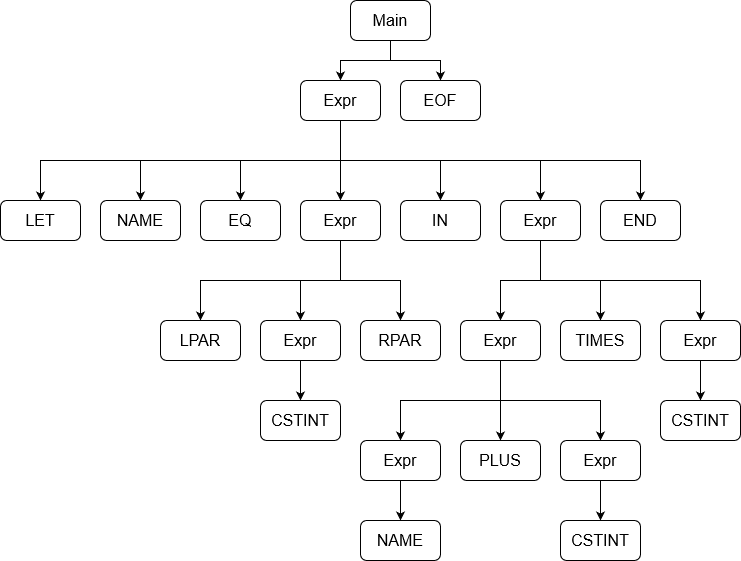

The diagram above was exported from draw.io. Its source (the exported page's mxGraphModel, read from the mxfile embedded in the PNG):
<mxGraphModel dx="1877" dy="600" grid="1" gridSize="10" guides="1" tooltips="1" connect="1" arrows="1" fold="1" page="1" pageScale="1" pageWidth="827" pageHeight="1169" math="0" shadow="0">
  <root>
    <mxCell id="0" />
    <mxCell id="1" parent="0" />
    <mxCell id="7bE0xXxaMycv3aF02YR--14" style="edgeStyle=orthogonalEdgeStyle;rounded=0;orthogonalLoop=1;jettySize=auto;html=1;exitX=0.5;exitY=1;exitDx=0;exitDy=0;entryX=0.5;entryY=0;entryDx=0;entryDy=0;" edge="1" parent="1" source="7bE0xXxaMycv3aF02YR--2" target="7bE0xXxaMycv3aF02YR--4">
      <mxGeometry relative="1" as="geometry" />
    </mxCell>
    <mxCell id="7bE0xXxaMycv3aF02YR--15" style="edgeStyle=orthogonalEdgeStyle;rounded=0;orthogonalLoop=1;jettySize=auto;html=1;exitX=0.5;exitY=1;exitDx=0;exitDy=0;entryX=0.5;entryY=0;entryDx=0;entryDy=0;" edge="1" parent="1" source="7bE0xXxaMycv3aF02YR--2" target="7bE0xXxaMycv3aF02YR--5">
      <mxGeometry relative="1" as="geometry" />
    </mxCell>
    <mxCell id="7bE0xXxaMycv3aF02YR--2" value="&lt;font style=&quot;font-size: 16px;&quot;&gt;Main&lt;/font&gt;" style="rounded=1;whiteSpace=wrap;html=1;" vertex="1" parent="1">
      <mxGeometry x="330" y="120" width="80" height="40" as="geometry" />
    </mxCell>
    <mxCell id="7bE0xXxaMycv3aF02YR--4" value="&lt;font style=&quot;font-size: 16px;&quot;&gt;EOF&lt;/font&gt;" style="rounded=1;whiteSpace=wrap;html=1;" vertex="1" parent="1">
      <mxGeometry x="380" y="200" width="80" height="40" as="geometry" />
    </mxCell>
    <mxCell id="7bE0xXxaMycv3aF02YR--16" style="edgeStyle=orthogonalEdgeStyle;rounded=0;orthogonalLoop=1;jettySize=auto;html=1;exitX=0.5;exitY=1;exitDx=0;exitDy=0;entryX=0.5;entryY=0;entryDx=0;entryDy=0;" edge="1" parent="1" source="7bE0xXxaMycv3aF02YR--5" target="7bE0xXxaMycv3aF02YR--12">
      <mxGeometry relative="1" as="geometry" />
    </mxCell>
    <mxCell id="7bE0xXxaMycv3aF02YR--17" style="edgeStyle=orthogonalEdgeStyle;rounded=0;orthogonalLoop=1;jettySize=auto;html=1;exitX=0.5;exitY=1;exitDx=0;exitDy=0;entryX=0.5;entryY=0;entryDx=0;entryDy=0;" edge="1" parent="1" source="7bE0xXxaMycv3aF02YR--5" target="7bE0xXxaMycv3aF02YR--11">
      <mxGeometry relative="1" as="geometry" />
    </mxCell>
    <mxCell id="7bE0xXxaMycv3aF02YR--18" style="edgeStyle=orthogonalEdgeStyle;rounded=0;orthogonalLoop=1;jettySize=auto;html=1;exitX=0.5;exitY=1;exitDx=0;exitDy=0;entryX=0.5;entryY=0;entryDx=0;entryDy=0;" edge="1" parent="1" source="7bE0xXxaMycv3aF02YR--5" target="7bE0xXxaMycv3aF02YR--6">
      <mxGeometry relative="1" as="geometry" />
    </mxCell>
    <mxCell id="7bE0xXxaMycv3aF02YR--19" style="edgeStyle=orthogonalEdgeStyle;rounded=0;orthogonalLoop=1;jettySize=auto;html=1;exitX=0.5;exitY=1;exitDx=0;exitDy=0;entryX=0.5;entryY=0;entryDx=0;entryDy=0;" edge="1" parent="1" source="7bE0xXxaMycv3aF02YR--5" target="7bE0xXxaMycv3aF02YR--7">
      <mxGeometry relative="1" as="geometry" />
    </mxCell>
    <mxCell id="7bE0xXxaMycv3aF02YR--20" style="edgeStyle=orthogonalEdgeStyle;rounded=0;orthogonalLoop=1;jettySize=auto;html=1;exitX=0.5;exitY=1;exitDx=0;exitDy=0;entryX=0.5;entryY=0;entryDx=0;entryDy=0;" edge="1" parent="1" source="7bE0xXxaMycv3aF02YR--5" target="7bE0xXxaMycv3aF02YR--9">
      <mxGeometry relative="1" as="geometry" />
    </mxCell>
    <mxCell id="7bE0xXxaMycv3aF02YR--21" style="edgeStyle=orthogonalEdgeStyle;rounded=0;orthogonalLoop=1;jettySize=auto;html=1;exitX=0.5;exitY=1;exitDx=0;exitDy=0;entryX=0.5;entryY=0;entryDx=0;entryDy=0;" edge="1" parent="1" source="7bE0xXxaMycv3aF02YR--5" target="7bE0xXxaMycv3aF02YR--10">
      <mxGeometry relative="1" as="geometry" />
    </mxCell>
    <mxCell id="7bE0xXxaMycv3aF02YR--22" style="edgeStyle=orthogonalEdgeStyle;rounded=0;orthogonalLoop=1;jettySize=auto;html=1;exitX=0.5;exitY=1;exitDx=0;exitDy=0;entryX=0.5;entryY=0;entryDx=0;entryDy=0;" edge="1" parent="1" source="7bE0xXxaMycv3aF02YR--5" target="7bE0xXxaMycv3aF02YR--13">
      <mxGeometry relative="1" as="geometry" />
    </mxCell>
    <mxCell id="7bE0xXxaMycv3aF02YR--5" value="&lt;font style=&quot;font-size: 16px;&quot;&gt;Expr&lt;/font&gt;" style="rounded=1;whiteSpace=wrap;html=1;" vertex="1" parent="1">
      <mxGeometry x="280" y="200" width="80" height="40" as="geometry" />
    </mxCell>
    <mxCell id="7bE0xXxaMycv3aF02YR--6" value="&lt;font style=&quot;font-size: 16px;&quot;&gt;IN&lt;/font&gt;" style="rounded=1;whiteSpace=wrap;html=1;" vertex="1" parent="1">
      <mxGeometry x="380" y="320" width="80" height="40" as="geometry" />
    </mxCell>
    <mxCell id="7bE0xXxaMycv3aF02YR--32" style="edgeStyle=orthogonalEdgeStyle;rounded=0;orthogonalLoop=1;jettySize=auto;html=1;exitX=0.5;exitY=1;exitDx=0;exitDy=0;entryX=0.5;entryY=0;entryDx=0;entryDy=0;" edge="1" parent="1" source="7bE0xXxaMycv3aF02YR--7" target="7bE0xXxaMycv3aF02YR--25">
      <mxGeometry relative="1" as="geometry" />
    </mxCell>
    <mxCell id="7bE0xXxaMycv3aF02YR--33" style="edgeStyle=orthogonalEdgeStyle;rounded=0;orthogonalLoop=1;jettySize=auto;html=1;exitX=0.5;exitY=1;exitDx=0;exitDy=0;entryX=0.5;entryY=0;entryDx=0;entryDy=0;" edge="1" parent="1" source="7bE0xXxaMycv3aF02YR--7" target="7bE0xXxaMycv3aF02YR--26">
      <mxGeometry relative="1" as="geometry" />
    </mxCell>
    <mxCell id="7bE0xXxaMycv3aF02YR--34" style="edgeStyle=orthogonalEdgeStyle;rounded=0;orthogonalLoop=1;jettySize=auto;html=1;exitX=0.5;exitY=1;exitDx=0;exitDy=0;entryX=0.5;entryY=0;entryDx=0;entryDy=0;" edge="1" parent="1" source="7bE0xXxaMycv3aF02YR--7" target="7bE0xXxaMycv3aF02YR--27">
      <mxGeometry relative="1" as="geometry" />
    </mxCell>
    <mxCell id="7bE0xXxaMycv3aF02YR--7" value="&lt;font style=&quot;font-size: 16px;&quot;&gt;Expr&lt;/font&gt;" style="rounded=1;whiteSpace=wrap;html=1;" vertex="1" parent="1">
      <mxGeometry x="280" y="320" width="80" height="40" as="geometry" />
    </mxCell>
    <mxCell id="7bE0xXxaMycv3aF02YR--9" value="&lt;font style=&quot;font-size: 16px;&quot;&gt;EQ&lt;/font&gt;" style="rounded=1;whiteSpace=wrap;html=1;" vertex="1" parent="1">
      <mxGeometry x="180" y="320" width="80" height="40" as="geometry" />
    </mxCell>
    <mxCell id="7bE0xXxaMycv3aF02YR--10" value="&lt;font style=&quot;font-size: 16px;&quot;&gt;NAME&lt;/font&gt;" style="rounded=1;whiteSpace=wrap;html=1;" vertex="1" parent="1">
      <mxGeometry x="80" y="320" width="80" height="40" as="geometry" />
    </mxCell>
    <mxCell id="7bE0xXxaMycv3aF02YR--29" style="edgeStyle=orthogonalEdgeStyle;rounded=0;orthogonalLoop=1;jettySize=auto;html=1;exitX=0.5;exitY=1;exitDx=0;exitDy=0;entryX=0.5;entryY=0;entryDx=0;entryDy=0;" edge="1" parent="1" source="7bE0xXxaMycv3aF02YR--11" target="7bE0xXxaMycv3aF02YR--23">
      <mxGeometry relative="1" as="geometry" />
    </mxCell>
    <mxCell id="7bE0xXxaMycv3aF02YR--30" style="edgeStyle=orthogonalEdgeStyle;rounded=0;orthogonalLoop=1;jettySize=auto;html=1;exitX=0.5;exitY=1;exitDx=0;exitDy=0;entryX=0.5;entryY=0;entryDx=0;entryDy=0;" edge="1" parent="1" source="7bE0xXxaMycv3aF02YR--11" target="7bE0xXxaMycv3aF02YR--24">
      <mxGeometry relative="1" as="geometry" />
    </mxCell>
    <mxCell id="7bE0xXxaMycv3aF02YR--31" style="edgeStyle=orthogonalEdgeStyle;rounded=0;orthogonalLoop=1;jettySize=auto;html=1;exitX=0.5;exitY=1;exitDx=0;exitDy=0;entryX=0.5;entryY=0;entryDx=0;entryDy=0;" edge="1" parent="1" source="7bE0xXxaMycv3aF02YR--11" target="7bE0xXxaMycv3aF02YR--28">
      <mxGeometry relative="1" as="geometry" />
    </mxCell>
    <mxCell id="7bE0xXxaMycv3aF02YR--11" value="&lt;font style=&quot;font-size: 16px;&quot;&gt;Expr&lt;/font&gt;" style="rounded=1;whiteSpace=wrap;html=1;" vertex="1" parent="1">
      <mxGeometry x="480" y="320" width="80" height="40" as="geometry" />
    </mxCell>
    <mxCell id="7bE0xXxaMycv3aF02YR--12" value="&lt;font style=&quot;font-size: 16px;&quot;&gt;END&lt;/font&gt;" style="rounded=1;whiteSpace=wrap;html=1;" vertex="1" parent="1">
      <mxGeometry x="580" y="320" width="80" height="40" as="geometry" />
    </mxCell>
    <mxCell id="7bE0xXxaMycv3aF02YR--13" value="&lt;font style=&quot;font-size: 16px;&quot;&gt;LET&lt;/font&gt;" style="rounded=1;whiteSpace=wrap;html=1;" vertex="1" parent="1">
      <mxGeometry x="-20" y="320" width="80" height="40" as="geometry" />
    </mxCell>
    <mxCell id="7bE0xXxaMycv3aF02YR--42" style="edgeStyle=orthogonalEdgeStyle;rounded=0;orthogonalLoop=1;jettySize=auto;html=1;exitX=0.5;exitY=1;exitDx=0;exitDy=0;entryX=0.5;entryY=0;entryDx=0;entryDy=0;" edge="1" parent="1" source="7bE0xXxaMycv3aF02YR--23" target="7bE0xXxaMycv3aF02YR--38">
      <mxGeometry relative="1" as="geometry" />
    </mxCell>
    <mxCell id="7bE0xXxaMycv3aF02YR--43" style="edgeStyle=orthogonalEdgeStyle;rounded=0;orthogonalLoop=1;jettySize=auto;html=1;exitX=0.5;exitY=1;exitDx=0;exitDy=0;entryX=0.5;entryY=0;entryDx=0;entryDy=0;" edge="1" parent="1" source="7bE0xXxaMycv3aF02YR--23" target="7bE0xXxaMycv3aF02YR--37">
      <mxGeometry relative="1" as="geometry" />
    </mxCell>
    <mxCell id="7bE0xXxaMycv3aF02YR--44" style="edgeStyle=orthogonalEdgeStyle;rounded=0;orthogonalLoop=1;jettySize=auto;html=1;exitX=0.5;exitY=1;exitDx=0;exitDy=0;entryX=0.5;entryY=0;entryDx=0;entryDy=0;" edge="1" parent="1" source="7bE0xXxaMycv3aF02YR--23" target="7bE0xXxaMycv3aF02YR--41">
      <mxGeometry relative="1" as="geometry" />
    </mxCell>
    <mxCell id="7bE0xXxaMycv3aF02YR--23" value="&lt;font style=&quot;font-size: 16px;&quot;&gt;Expr&lt;/font&gt;" style="rounded=1;whiteSpace=wrap;html=1;" vertex="1" parent="1">
      <mxGeometry x="440" y="440" width="80" height="40" as="geometry" />
    </mxCell>
    <mxCell id="7bE0xXxaMycv3aF02YR--24" value="&lt;font style=&quot;font-size: 16px;&quot;&gt;TIMES&lt;/font&gt;" style="rounded=1;whiteSpace=wrap;html=1;" vertex="1" parent="1">
      <mxGeometry x="540" y="440" width="80" height="40" as="geometry" />
    </mxCell>
    <mxCell id="7bE0xXxaMycv3aF02YR--25" value="&lt;font style=&quot;font-size: 16px;&quot;&gt;RPAR&lt;/font&gt;" style="rounded=1;whiteSpace=wrap;html=1;" vertex="1" parent="1">
      <mxGeometry x="340" y="440" width="80" height="40" as="geometry" />
    </mxCell>
    <mxCell id="7bE0xXxaMycv3aF02YR--36" style="edgeStyle=orthogonalEdgeStyle;rounded=0;orthogonalLoop=1;jettySize=auto;html=1;exitX=0.5;exitY=1;exitDx=0;exitDy=0;entryX=0.5;entryY=0;entryDx=0;entryDy=0;" edge="1" parent="1" source="7bE0xXxaMycv3aF02YR--26" target="7bE0xXxaMycv3aF02YR--35">
      <mxGeometry relative="1" as="geometry" />
    </mxCell>
    <mxCell id="7bE0xXxaMycv3aF02YR--26" value="&lt;font style=&quot;font-size: 16px;&quot;&gt;Expr&lt;/font&gt;" style="rounded=1;whiteSpace=wrap;html=1;" vertex="1" parent="1">
      <mxGeometry x="240" y="440" width="80" height="40" as="geometry" />
    </mxCell>
    <mxCell id="7bE0xXxaMycv3aF02YR--27" value="&lt;font style=&quot;font-size: 16px;&quot;&gt;LPAR&lt;/font&gt;" style="rounded=1;whiteSpace=wrap;html=1;" vertex="1" parent="1">
      <mxGeometry x="140" y="440" width="80" height="40" as="geometry" />
    </mxCell>
    <mxCell id="7bE0xXxaMycv3aF02YR--40" style="edgeStyle=orthogonalEdgeStyle;rounded=0;orthogonalLoop=1;jettySize=auto;html=1;exitX=0.5;exitY=1;exitDx=0;exitDy=0;entryX=0.5;entryY=0;entryDx=0;entryDy=0;" edge="1" parent="1" source="7bE0xXxaMycv3aF02YR--28" target="7bE0xXxaMycv3aF02YR--39">
      <mxGeometry relative="1" as="geometry" />
    </mxCell>
    <mxCell id="7bE0xXxaMycv3aF02YR--28" value="&lt;font style=&quot;font-size: 16px;&quot;&gt;Expr&lt;/font&gt;" style="rounded=1;whiteSpace=wrap;html=1;" vertex="1" parent="1">
      <mxGeometry x="640" y="440" width="80" height="40" as="geometry" />
    </mxCell>
    <mxCell id="7bE0xXxaMycv3aF02YR--35" value="&lt;font style=&quot;font-size: 16px;&quot;&gt;CSTINT&lt;/font&gt;" style="rounded=1;whiteSpace=wrap;html=1;" vertex="1" parent="1">
      <mxGeometry x="240" y="520" width="80" height="40" as="geometry" />
    </mxCell>
    <mxCell id="7bE0xXxaMycv3aF02YR--37" value="&lt;font style=&quot;font-size: 16px;&quot;&gt;PLUS&lt;/font&gt;" style="rounded=1;whiteSpace=wrap;html=1;" vertex="1" parent="1">
      <mxGeometry x="440" y="560" width="80" height="40" as="geometry" />
    </mxCell>
    <mxCell id="7bE0xXxaMycv3aF02YR--47" style="edgeStyle=orthogonalEdgeStyle;rounded=0;orthogonalLoop=1;jettySize=auto;html=1;exitX=0.5;exitY=1;exitDx=0;exitDy=0;entryX=0.5;entryY=0;entryDx=0;entryDy=0;" edge="1" parent="1" source="7bE0xXxaMycv3aF02YR--38" target="7bE0xXxaMycv3aF02YR--46">
      <mxGeometry relative="1" as="geometry" />
    </mxCell>
    <mxCell id="7bE0xXxaMycv3aF02YR--38" value="&lt;font style=&quot;font-size: 16px;&quot;&gt;Expr&lt;/font&gt;" style="rounded=1;whiteSpace=wrap;html=1;" vertex="1" parent="1">
      <mxGeometry x="540" y="560" width="80" height="40" as="geometry" />
    </mxCell>
    <mxCell id="7bE0xXxaMycv3aF02YR--39" value="&lt;font style=&quot;font-size: 16px;&quot;&gt;CSTINT&lt;/font&gt;" style="rounded=1;whiteSpace=wrap;html=1;" vertex="1" parent="1">
      <mxGeometry x="640" y="520" width="80" height="40" as="geometry" />
    </mxCell>
    <mxCell id="7bE0xXxaMycv3aF02YR--48" style="edgeStyle=orthogonalEdgeStyle;rounded=0;orthogonalLoop=1;jettySize=auto;html=1;exitX=0.5;exitY=1;exitDx=0;exitDy=0;entryX=0.5;entryY=0;entryDx=0;entryDy=0;" edge="1" parent="1" source="7bE0xXxaMycv3aF02YR--41" target="7bE0xXxaMycv3aF02YR--45">
      <mxGeometry relative="1" as="geometry" />
    </mxCell>
    <mxCell id="7bE0xXxaMycv3aF02YR--41" value="&lt;font style=&quot;font-size: 16px;&quot;&gt;Expr&lt;/font&gt;" style="rounded=1;whiteSpace=wrap;html=1;" vertex="1" parent="1">
      <mxGeometry x="340" y="560" width="80" height="40" as="geometry" />
    </mxCell>
    <mxCell id="7bE0xXxaMycv3aF02YR--45" value="&lt;font style=&quot;font-size: 16px;&quot;&gt;NAME&lt;/font&gt;" style="rounded=1;whiteSpace=wrap;html=1;" vertex="1" parent="1">
      <mxGeometry x="340" y="640" width="80" height="40" as="geometry" />
    </mxCell>
    <mxCell id="7bE0xXxaMycv3aF02YR--46" value="&lt;font style=&quot;font-size: 16px;&quot;&gt;CSTINT&lt;/font&gt;" style="rounded=1;whiteSpace=wrap;html=1;" vertex="1" parent="1">
      <mxGeometry x="540" y="640" width="80" height="40" as="geometry" />
    </mxCell>
  </root>
</mxGraphModel>